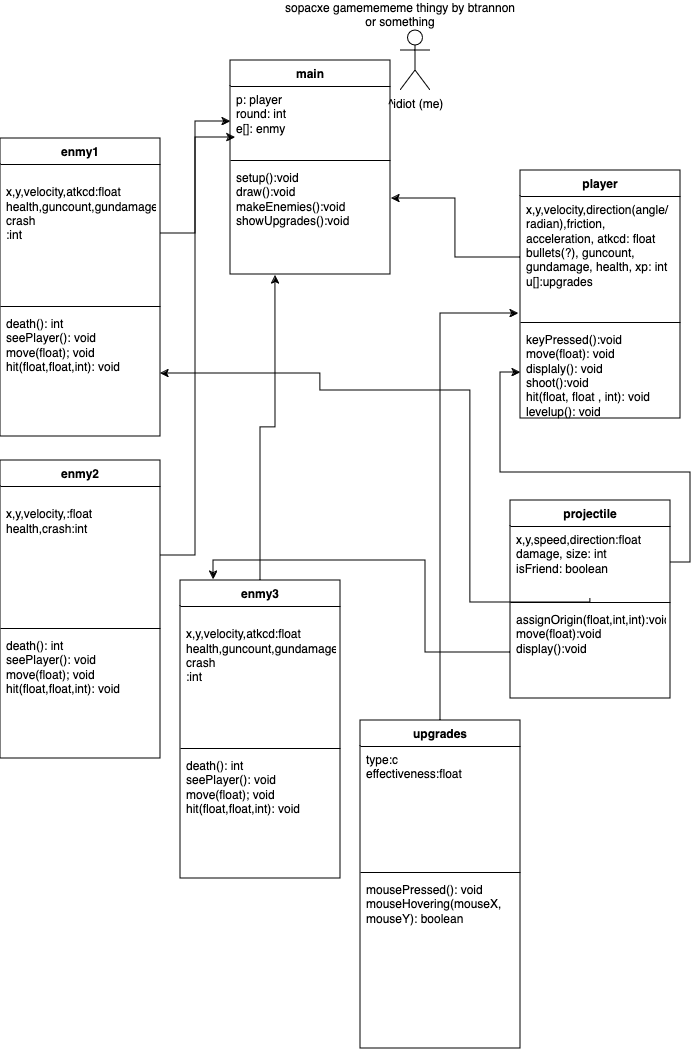

The diagram above was exported from draw.io. Its source (the exported page's mxGraphModel, read from the mxfile embedded in the PNG):
<mxGraphModel dx="1034" dy="615" grid="1" gridSize="10" guides="1" tooltips="1" connect="1" arrows="1" fold="1" page="1" pageScale="1" pageWidth="1100" pageHeight="1700" math="0" shadow="0">
  <root>
    <mxCell id="0" />
    <mxCell id="1" parent="0" />
    <mxCell id="V0aDztzmWle91NC4_Clm-212" value="^idiot (me)" style="shape=umlActor;verticalLabelPosition=bottom;verticalAlign=top;html=1;outlineConnect=0;" parent="1" vertex="1">
      <mxGeometry x="460" y="70" width="30" height="60" as="geometry" />
    </mxCell>
    <mxCell id="V0aDztzmWle91NC4_Clm-213" value="main" style="swimlane;fontStyle=1;align=center;verticalAlign=top;childLayout=stackLayout;horizontal=1;startSize=26;horizontalStack=0;resizeParent=1;resizeParentMax=0;resizeLast=0;collapsible=1;marginBottom=0;whiteSpace=wrap;html=1;" parent="1" vertex="1">
      <mxGeometry x="290" y="100" width="160" height="214" as="geometry" />
    </mxCell>
    <mxCell id="V0aDztzmWle91NC4_Clm-214" value="&lt;div&gt;p: player&lt;br&gt;&lt;/div&gt;&lt;div&gt;round: int&lt;/div&gt;&lt;div&gt;e[]: enmy&lt;br&gt;&lt;/div&gt;&lt;div&gt;&lt;br&gt;&lt;/div&gt;" style="text;strokeColor=none;fillColor=none;align=left;verticalAlign=top;spacingLeft=4;spacingRight=4;overflow=hidden;rotatable=0;points=[[0,0.5],[1,0.5]];portConstraint=eastwest;whiteSpace=wrap;html=1;" parent="V0aDztzmWle91NC4_Clm-213" vertex="1">
      <mxGeometry y="26" width="160" height="70" as="geometry" />
    </mxCell>
    <mxCell id="V0aDztzmWle91NC4_Clm-215" value="" style="line;strokeWidth=1;fillColor=none;align=left;verticalAlign=middle;spacingTop=-1;spacingLeft=3;spacingRight=3;rotatable=0;labelPosition=right;points=[];portConstraint=eastwest;strokeColor=inherit;" parent="V0aDztzmWle91NC4_Clm-213" vertex="1">
      <mxGeometry y="96" width="160" height="8" as="geometry" />
    </mxCell>
    <mxCell id="V0aDztzmWle91NC4_Clm-216" value="&lt;div&gt;setup():void&lt;/div&gt;&lt;div&gt;draw():void&lt;br&gt;&lt;/div&gt;&lt;div&gt;makeEnemies():void&lt;/div&gt;&lt;div&gt;showUpgrades():void&lt;br&gt;&lt;/div&gt;" style="text;strokeColor=none;fillColor=none;align=left;verticalAlign=top;spacingLeft=4;spacingRight=4;overflow=hidden;rotatable=0;points=[[0,0.5],[1,0.5]];portConstraint=eastwest;whiteSpace=wrap;html=1;" parent="V0aDztzmWle91NC4_Clm-213" vertex="1">
      <mxGeometry y="104" width="160" height="110" as="geometry" />
    </mxCell>
    <mxCell id="V0aDztzmWle91NC4_Clm-217" value="sopacxe gamemememe thingy by btrannon or something" style="text;html=1;align=center;verticalAlign=middle;whiteSpace=wrap;rounded=0;" parent="1" vertex="1">
      <mxGeometry x="340" y="40" width="240" height="30" as="geometry" />
    </mxCell>
    <mxCell id="V0aDztzmWle91NC4_Clm-218" value="player" style="swimlane;fontStyle=1;align=center;verticalAlign=top;childLayout=stackLayout;horizontal=1;startSize=26;horizontalStack=0;resizeParent=1;resizeParentMax=0;resizeLast=0;collapsible=1;marginBottom=0;whiteSpace=wrap;html=1;" parent="1" vertex="1">
      <mxGeometry x="580" y="210" width="160" height="248" as="geometry" />
    </mxCell>
    <mxCell id="V0aDztzmWle91NC4_Clm-219" value="&lt;div&gt;x,y,velocity,direction(angle/radian),friction, acceleration, atkcd: float&lt;/div&gt;&lt;div&gt;bullets(?), guncount, gundamage, health, xp: int&lt;/div&gt;&lt;div&gt;u[]:upgrades&lt;br&gt;&lt;/div&gt;" style="text;strokeColor=none;fillColor=none;align=left;verticalAlign=top;spacingLeft=4;spacingRight=4;overflow=hidden;rotatable=0;points=[[0,0.5],[1,0.5]];portConstraint=eastwest;whiteSpace=wrap;html=1;" parent="V0aDztzmWle91NC4_Clm-218" vertex="1">
      <mxGeometry y="26" width="160" height="122" as="geometry" />
    </mxCell>
    <mxCell id="V0aDztzmWle91NC4_Clm-220" value="" style="line;strokeWidth=1;fillColor=none;align=left;verticalAlign=middle;spacingTop=-1;spacingLeft=3;spacingRight=3;rotatable=0;labelPosition=right;points=[];portConstraint=eastwest;strokeColor=inherit;" parent="V0aDztzmWle91NC4_Clm-218" vertex="1">
      <mxGeometry y="148" width="160" height="8" as="geometry" />
    </mxCell>
    <mxCell id="V0aDztzmWle91NC4_Clm-221" value="keyPressed():void&lt;br&gt;&lt;div&gt;move(float): void&lt;br&gt;displaly(): void&lt;br&gt;&lt;/div&gt;&lt;div&gt;shoot():void&lt;/div&gt;&lt;div&gt;hit(float, float , int): void&lt;/div&gt;&lt;div&gt;levelup(): void&lt;br&gt;&lt;/div&gt;" style="text;strokeColor=none;fillColor=none;align=left;verticalAlign=top;spacingLeft=4;spacingRight=4;overflow=hidden;rotatable=0;points=[[0,0.5],[1,0.5]];portConstraint=eastwest;whiteSpace=wrap;html=1;" parent="V0aDztzmWle91NC4_Clm-218" vertex="1">
      <mxGeometry y="156" width="160" height="92" as="geometry" />
    </mxCell>
    <mxCell id="V0aDztzmWle91NC4_Clm-222" style="edgeStyle=orthogonalEdgeStyle;rounded=0;orthogonalLoop=1;jettySize=auto;html=1;entryX=1.006;entryY=0.309;entryDx=0;entryDy=0;entryPerimeter=0;" parent="1" source="V0aDztzmWle91NC4_Clm-219" target="V0aDztzmWle91NC4_Clm-216" edge="1">
      <mxGeometry relative="1" as="geometry" />
    </mxCell>
    <mxCell id="V0aDztzmWle91NC4_Clm-223" value="enmy1" style="swimlane;fontStyle=1;align=center;verticalAlign=top;childLayout=stackLayout;horizontal=1;startSize=26;horizontalStack=0;resizeParent=1;resizeParentMax=0;resizeLast=0;collapsible=1;marginBottom=0;whiteSpace=wrap;html=1;" parent="1" vertex="1">
      <mxGeometry x="60" y="178" width="160" height="298" as="geometry" />
    </mxCell>
    <mxCell id="V0aDztzmWle91NC4_Clm-224" value="&lt;div&gt;&lt;br&gt;&lt;/div&gt;&lt;div&gt;x,y,velocity,atkcd:float&lt;br&gt;health,guncount,gundamage,&lt;/div&gt;&lt;div&gt;crash&lt;br&gt;&lt;/div&gt;&lt;div&gt;:int&lt;br&gt;&lt;/div&gt;" style="text;strokeColor=none;fillColor=none;align=left;verticalAlign=top;spacingLeft=4;spacingRight=4;overflow=hidden;rotatable=0;points=[[0,0.5],[1,0.5]];portConstraint=eastwest;whiteSpace=wrap;html=1;" parent="V0aDztzmWle91NC4_Clm-223" vertex="1">
      <mxGeometry y="26" width="160" height="138" as="geometry" />
    </mxCell>
    <mxCell id="V0aDztzmWle91NC4_Clm-225" value="" style="line;strokeWidth=1;fillColor=none;align=left;verticalAlign=middle;spacingTop=-1;spacingLeft=3;spacingRight=3;rotatable=0;labelPosition=right;points=[];portConstraint=eastwest;strokeColor=inherit;" parent="V0aDztzmWle91NC4_Clm-223" vertex="1">
      <mxGeometry y="164" width="160" height="8" as="geometry" />
    </mxCell>
    <mxCell id="V0aDztzmWle91NC4_Clm-226" value="&lt;div&gt;death(): int&lt;/div&gt;&lt;div&gt;seePlayer(): void&lt;/div&gt;&lt;div&gt;move(float); void&lt;/div&gt;&lt;div&gt;hit(float,float,int): void&lt;br&gt;&lt;/div&gt;" style="text;strokeColor=none;fillColor=none;align=left;verticalAlign=top;spacingLeft=4;spacingRight=4;overflow=hidden;rotatable=0;points=[[0,0.5],[1,0.5]];portConstraint=eastwest;whiteSpace=wrap;html=1;" parent="V0aDztzmWle91NC4_Clm-223" vertex="1">
      <mxGeometry y="172" width="160" height="126" as="geometry" />
    </mxCell>
    <mxCell id="V0aDztzmWle91NC4_Clm-227" style="edgeStyle=orthogonalEdgeStyle;rounded=0;orthogonalLoop=1;jettySize=auto;html=1;" parent="1" source="V0aDztzmWle91NC4_Clm-224" target="V0aDztzmWle91NC4_Clm-214" edge="1">
      <mxGeometry relative="1" as="geometry" />
    </mxCell>
    <mxCell id="V0aDztzmWle91NC4_Clm-228" value="projectile" style="swimlane;fontStyle=1;align=center;verticalAlign=top;childLayout=stackLayout;horizontal=1;startSize=26;horizontalStack=0;resizeParent=1;resizeParentMax=0;resizeLast=0;collapsible=1;marginBottom=0;whiteSpace=wrap;html=1;" parent="1" vertex="1">
      <mxGeometry x="570" y="540" width="160" height="198" as="geometry" />
    </mxCell>
    <mxCell id="V0aDztzmWle91NC4_Clm-229" value="&lt;div&gt;x,y,speed,direction:float&lt;/div&gt;&lt;div&gt;damage, size: int&lt;/div&gt;&lt;div&gt;isFriend: boolean&lt;br&gt;&lt;/div&gt;" style="text;strokeColor=none;fillColor=none;align=left;verticalAlign=top;spacingLeft=4;spacingRight=4;overflow=hidden;rotatable=0;points=[[0,0.5],[1,0.5]];portConstraint=eastwest;whiteSpace=wrap;html=1;" parent="V0aDztzmWle91NC4_Clm-228" vertex="1">
      <mxGeometry y="26" width="160" height="72" as="geometry" />
    </mxCell>
    <mxCell id="V0aDztzmWle91NC4_Clm-230" value="" style="line;strokeWidth=1;fillColor=none;align=left;verticalAlign=middle;spacingTop=-1;spacingLeft=3;spacingRight=3;rotatable=0;labelPosition=right;points=[];portConstraint=eastwest;strokeColor=inherit;" parent="V0aDztzmWle91NC4_Clm-228" vertex="1">
      <mxGeometry y="98" width="160" height="8" as="geometry" />
    </mxCell>
    <mxCell id="V0aDztzmWle91NC4_Clm-231" value="&lt;div&gt;assignOrigin(float,int,int):void&lt;/div&gt;&lt;div&gt;move(float):void&lt;/div&gt;&lt;div&gt;display():void&lt;br&gt;&lt;/div&gt;" style="text;strokeColor=none;fillColor=none;align=left;verticalAlign=top;spacingLeft=4;spacingRight=4;overflow=hidden;rotatable=0;points=[[0,0.5],[1,0.5]];portConstraint=eastwest;whiteSpace=wrap;html=1;" parent="V0aDztzmWle91NC4_Clm-228" vertex="1">
      <mxGeometry y="106" width="160" height="92" as="geometry" />
    </mxCell>
    <mxCell id="V0aDztzmWle91NC4_Clm-232" style="edgeStyle=orthogonalEdgeStyle;rounded=0;orthogonalLoop=1;jettySize=auto;html=1;entryX=0;entryY=0.5;entryDx=0;entryDy=0;" parent="1" source="V0aDztzmWle91NC4_Clm-229" target="V0aDztzmWle91NC4_Clm-221" edge="1">
      <mxGeometry relative="1" as="geometry" />
    </mxCell>
    <mxCell id="V0aDztzmWle91NC4_Clm-233" style="edgeStyle=orthogonalEdgeStyle;rounded=0;orthogonalLoop=1;jettySize=auto;html=1;entryX=1;entryY=0.5;entryDx=0;entryDy=0;" parent="1" source="V0aDztzmWle91NC4_Clm-229" target="V0aDztzmWle91NC4_Clm-226" edge="1">
      <mxGeometry relative="1" as="geometry">
        <Array as="points">
          <mxPoint x="530" y="642" />
          <mxPoint x="530" y="430" />
          <mxPoint x="380" y="430" />
          <mxPoint x="380" y="413" />
        </Array>
      </mxGeometry>
    </mxCell>
    <mxCell id="V0aDztzmWle91NC4_Clm-234" value="enmy2" style="swimlane;fontStyle=1;align=center;verticalAlign=top;childLayout=stackLayout;horizontal=1;startSize=26;horizontalStack=0;resizeParent=1;resizeParentMax=0;resizeLast=0;collapsible=1;marginBottom=0;whiteSpace=wrap;html=1;" parent="1" vertex="1">
      <mxGeometry x="60" y="500" width="160" height="298" as="geometry" />
    </mxCell>
    <mxCell id="V0aDztzmWle91NC4_Clm-235" value="&lt;div&gt;&lt;br&gt;&lt;/div&gt;&lt;div&gt;x,y,velocity,:float&lt;br&gt;health,crash:int&lt;br&gt;&lt;/div&gt;" style="text;strokeColor=none;fillColor=none;align=left;verticalAlign=top;spacingLeft=4;spacingRight=4;overflow=hidden;rotatable=0;points=[[0,0.5],[1,0.5]];portConstraint=eastwest;whiteSpace=wrap;html=1;" parent="V0aDztzmWle91NC4_Clm-234" vertex="1">
      <mxGeometry y="26" width="160" height="138" as="geometry" />
    </mxCell>
    <mxCell id="V0aDztzmWle91NC4_Clm-236" value="" style="line;strokeWidth=1;fillColor=none;align=left;verticalAlign=middle;spacingTop=-1;spacingLeft=3;spacingRight=3;rotatable=0;labelPosition=right;points=[];portConstraint=eastwest;strokeColor=inherit;" parent="V0aDztzmWle91NC4_Clm-234" vertex="1">
      <mxGeometry y="164" width="160" height="8" as="geometry" />
    </mxCell>
    <mxCell id="V0aDztzmWle91NC4_Clm-237" value="&lt;div&gt;death(): int&lt;/div&gt;&lt;div&gt;seePlayer(): void&lt;/div&gt;&lt;div&gt;move(float); void&lt;/div&gt;&lt;div&gt;hit(float,float,int): void&lt;br&gt;&lt;/div&gt;" style="text;strokeColor=none;fillColor=none;align=left;verticalAlign=top;spacingLeft=4;spacingRight=4;overflow=hidden;rotatable=0;points=[[0,0.5],[1,0.5]];portConstraint=eastwest;whiteSpace=wrap;html=1;" parent="V0aDztzmWle91NC4_Clm-234" vertex="1">
      <mxGeometry y="172" width="160" height="126" as="geometry" />
    </mxCell>
    <mxCell id="V0aDztzmWle91NC4_Clm-242" value="enmy3" style="swimlane;fontStyle=1;align=center;verticalAlign=top;childLayout=stackLayout;horizontal=1;startSize=26;horizontalStack=0;resizeParent=1;resizeParentMax=0;resizeLast=0;collapsible=1;marginBottom=0;whiteSpace=wrap;html=1;" parent="1" vertex="1">
      <mxGeometry x="240" y="620" width="160" height="298" as="geometry" />
    </mxCell>
    <mxCell id="V0aDztzmWle91NC4_Clm-243" value="&lt;div&gt;&lt;br&gt;&lt;/div&gt;&lt;div&gt;x,y,velocity,atkcd:float&lt;br&gt;health,guncount,gundamage,&lt;/div&gt;&lt;div&gt;crash&lt;br&gt;&lt;/div&gt;&lt;div&gt;:int&lt;br&gt;&lt;/div&gt;" style="text;strokeColor=none;fillColor=none;align=left;verticalAlign=top;spacingLeft=4;spacingRight=4;overflow=hidden;rotatable=0;points=[[0,0.5],[1,0.5]];portConstraint=eastwest;whiteSpace=wrap;html=1;" parent="V0aDztzmWle91NC4_Clm-242" vertex="1">
      <mxGeometry y="26" width="160" height="138" as="geometry" />
    </mxCell>
    <mxCell id="V0aDztzmWle91NC4_Clm-244" value="" style="line;strokeWidth=1;fillColor=none;align=left;verticalAlign=middle;spacingTop=-1;spacingLeft=3;spacingRight=3;rotatable=0;labelPosition=right;points=[];portConstraint=eastwest;strokeColor=inherit;" parent="V0aDztzmWle91NC4_Clm-242" vertex="1">
      <mxGeometry y="164" width="160" height="8" as="geometry" />
    </mxCell>
    <mxCell id="V0aDztzmWle91NC4_Clm-245" value="&lt;div&gt;death(): int&lt;/div&gt;&lt;div&gt;seePlayer(): void&lt;/div&gt;&lt;div&gt;move(float); void&lt;/div&gt;&lt;div&gt;hit(float,float,int): void&lt;br&gt;&lt;/div&gt;" style="text;strokeColor=none;fillColor=none;align=left;verticalAlign=top;spacingLeft=4;spacingRight=4;overflow=hidden;rotatable=0;points=[[0,0.5],[1,0.5]];portConstraint=eastwest;whiteSpace=wrap;html=1;" parent="V0aDztzmWle91NC4_Clm-242" vertex="1">
      <mxGeometry y="172" width="160" height="126" as="geometry" />
    </mxCell>
    <mxCell id="V0aDztzmWle91NC4_Clm-247" style="edgeStyle=orthogonalEdgeStyle;rounded=0;orthogonalLoop=1;jettySize=auto;html=1;exitX=0;exitY=0.5;exitDx=0;exitDy=0;entryX=0.206;entryY=-0.003;entryDx=0;entryDy=0;entryPerimeter=0;" parent="1" source="V0aDztzmWle91NC4_Clm-231" target="V0aDztzmWle91NC4_Clm-242" edge="1">
      <mxGeometry relative="1" as="geometry" />
    </mxCell>
    <mxCell id="V0aDztzmWle91NC4_Clm-248" style="edgeStyle=orthogonalEdgeStyle;rounded=0;orthogonalLoop=1;jettySize=auto;html=1;exitX=1;exitY=0.5;exitDx=0;exitDy=0;entryX=0.031;entryY=0.729;entryDx=0;entryDy=0;entryPerimeter=0;" parent="1" source="V0aDztzmWle91NC4_Clm-235" target="V0aDztzmWle91NC4_Clm-214" edge="1">
      <mxGeometry relative="1" as="geometry" />
    </mxCell>
    <mxCell id="V0aDztzmWle91NC4_Clm-249" style="edgeStyle=orthogonalEdgeStyle;rounded=0;orthogonalLoop=1;jettySize=auto;html=1;entryX=0.281;entryY=1.009;entryDx=0;entryDy=0;entryPerimeter=0;" parent="1" source="V0aDztzmWle91NC4_Clm-242" target="V0aDztzmWle91NC4_Clm-216" edge="1">
      <mxGeometry relative="1" as="geometry" />
    </mxCell>
    <mxCell id="MosRKgw7ZNf1KNUkJNtE-1" value="upgrades" style="swimlane;fontStyle=1;align=center;verticalAlign=top;childLayout=stackLayout;horizontal=1;startSize=26;horizontalStack=0;resizeParent=1;resizeParentMax=0;resizeLast=0;collapsible=1;marginBottom=0;whiteSpace=wrap;html=1;" vertex="1" parent="1">
      <mxGeometry x="420" y="760" width="160" height="328" as="geometry" />
    </mxCell>
    <mxCell id="MosRKgw7ZNf1KNUkJNtE-2" value="type:c&lt;br&gt;effectiveness:float" style="text;strokeColor=none;fillColor=none;align=left;verticalAlign=top;spacingLeft=4;spacingRight=4;overflow=hidden;rotatable=0;points=[[0,0.5],[1,0.5]];portConstraint=eastwest;whiteSpace=wrap;html=1;" vertex="1" parent="MosRKgw7ZNf1KNUkJNtE-1">
      <mxGeometry y="26" width="160" height="122" as="geometry" />
    </mxCell>
    <mxCell id="MosRKgw7ZNf1KNUkJNtE-3" value="" style="line;strokeWidth=1;fillColor=none;align=left;verticalAlign=middle;spacingTop=-1;spacingLeft=3;spacingRight=3;rotatable=0;labelPosition=right;points=[];portConstraint=eastwest;strokeColor=inherit;" vertex="1" parent="MosRKgw7ZNf1KNUkJNtE-1">
      <mxGeometry y="148" width="160" height="8" as="geometry" />
    </mxCell>
    <mxCell id="MosRKgw7ZNf1KNUkJNtE-4" value="&lt;div&gt;mousePressed(): void&lt;/div&gt;&lt;div&gt;mouseHovering(mouseX,&lt;/div&gt;&lt;div&gt;mouseY): boolean&lt;br&gt;&lt;/div&gt;&lt;div&gt;&lt;br&gt;&lt;/div&gt;" style="text;strokeColor=none;fillColor=none;align=left;verticalAlign=top;spacingLeft=4;spacingRight=4;overflow=hidden;rotatable=0;points=[[0,0.5],[1,0.5]];portConstraint=eastwest;whiteSpace=wrap;html=1;" vertex="1" parent="MosRKgw7ZNf1KNUkJNtE-1">
      <mxGeometry y="156" width="160" height="172" as="geometry" />
    </mxCell>
    <mxCell id="MosRKgw7ZNf1KNUkJNtE-5" style="edgeStyle=orthogonalEdgeStyle;rounded=0;orthogonalLoop=1;jettySize=auto;html=1;entryX=-0.012;entryY=0.959;entryDx=0;entryDy=0;entryPerimeter=0;" edge="1" parent="1" source="MosRKgw7ZNf1KNUkJNtE-1" target="V0aDztzmWle91NC4_Clm-219">
      <mxGeometry relative="1" as="geometry" />
    </mxCell>
  </root>
</mxGraphModel>